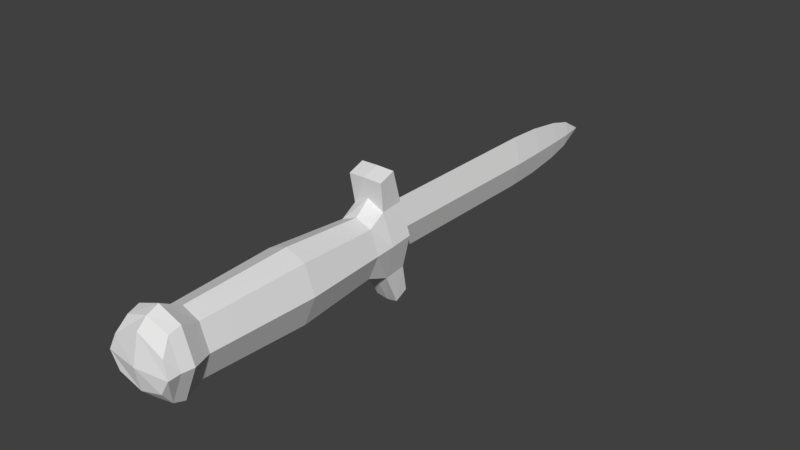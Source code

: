 # Source: knife_ct.blend  (saved by Blender 2.77.0; exported with 4.5.12 LTS)
import bpy
from mathutils import Matrix  # noqa: F401  (used for matrix-valued properties, if any)

bpy.ops.wm.read_factory_settings(use_empty=True)
scene = bpy.context.scene
scene.name = 'Scene'

# ---- collections
col_collection_1 = bpy.data.collections.new('Collection 1'); scene.collection.children.link(col_collection_1)

# ---- materials (node trees are filled in below, after node groups)
mat_material = bpy.data.materials.new('Material')
mat_material.alpha_threshold = 0.0
mat_material.use_transparent_shadow = False
mat_material.roughness = 0.5
mat_material.line_color = (0.0, 0.0, 0.0, 1.0)

# ---- material node trees

# ---- world
world_world = bpy.data.worlds.new('World'); scene.world = world_world
world_world.color = (0.05088, 0.05088, 0.05088)
world_world.use_sun_shadow = False
world_world.sun_shadow_jitter_overblur = 0.0
world_world.cycles.sampling_method = 'MANUAL'

# ---- meshes
me_cube_001 = bpy.data.meshes.new('Cube.001')
me_cube_001.from_pydata([(0.0, -0.07338, -0.09767), (0.0, -0.07338, 0.08726), (0.0, 0.628, -0.09767), (0.0, 0.628, 0.08726), (0.0, 0.8816, -0.07422), (0.0, 0.8816, 0.06381), (0.0, 0.7548, -0.09157), (0.0, 0.7548, 0.08117), (0.0, 0.9659, 0.04148), (0.0, 0.9659, -0.05188), (-0.02781, -0.07338, -0.005203), (-0.02781, 0.628, -0.005203), (0.02781, 0.628, -0.005203), (0.02781, -0.07338, -0.005203), (-0.01697, 0.8816, -0.005203), (0.01697, 0.8816, -0.005203), (0.0, 1.045, -0.005203), (0.02359, 0.7548, -0.005203), (-0.02359, 0.7548, -0.005203), (-0.01095, 0.9659, -0.005203), (0.01095, 0.9659, -0.005203)], [], [(10, 11, 2, 0), (12, 13, 0, 2), (13, 10, 0), (20, 9, 16), (18, 7, 5, 14), (17, 6, 4, 15), (19, 8, 16), (12, 2, 6, 17), (11, 3, 7, 18), (14, 5, 8, 19), (15, 4, 9, 20), (5, 15, 20, 8), (4, 14, 19, 9), (2, 11, 18, 6), (3, 12, 17, 7), (9, 19, 16), (7, 17, 15, 5), (6, 18, 14, 4), (8, 20, 16), (1, 10, 13), (3, 1, 13, 12), (1, 3, 11, 10)])
_k = set([(0, 2), (0, 10), (0, 13), (1, 3), (1, 10), (1, 13), (2, 6), (3, 7), (4, 6), (4, 9), (5, 7), (5, 8), (8, 16), (9, 16)])
me_cube_001.attributes.new('sharp_edge', 'BOOLEAN', 'EDGE').data.foreach_set('value', [ (min(e.vertices), max(e.vertices)) in _k for e in me_cube_001.edges])
me_cube_001.use_remesh_preserve_volume = False
me_cube_001.use_remesh_preserve_attributes = False
me_cube_001.use_mirror_x = True
me_cube_001.update()
me_cube = bpy.data.meshes.new('Cube')
me_cube.from_pydata([(0.06844, -0.9815, -0.11), (0.08289, -1.024, -0.05467), (-0.08289, -1.024, -0.05467), (-0.06844, -0.9815, -0.11), (0.07928, -0.9815, 0.09881), (0.09374, -1.016, 0.05149), (-0.09374, -1.016, 0.05149), (-0.07928, -0.9815, 0.09881), (0.1147, -0.9815, 0.0008992), (0.1147, -1.024, -0.001112), (-0.1147, -1.024, -0.001112), (-0.1147, -0.9815, 0.0008992), (0.0, -0.9815, -0.1245), (0.0, -1.024, -0.07997), (0.0, -0.9815, 0.1263), (0.0, -1.016, 0.09412), (0.0, -0.868, -0.1171), (0.0, -1.039, -0.001112), (0.0, -0.941, -0.1397), (-0.06977, -0.941, -0.1235), (0.1218, -0.941, 0.00126), (0.08196, -0.941, 0.1114), (-0.1218, -0.941, 0.00126), (-0.08196, -0.941, 0.1114), (0.0, -0.941, 0.1423), (0.06977, -0.941, -0.1235), (0.0, -0.4921, -0.1306), (-0.05136, -0.868, -0.1045), (0.09183, -0.868, -0.007412), (0.06085, -0.868, 0.07826), (-0.09183, -0.868, -0.007412), (-0.06085, -0.868, 0.07826), (0.0, -0.868, 0.1023), (0.05136, -0.868, -0.1045), (0.0, -0.1999, -0.1103), (-0.05946, -0.4921, -0.1163), (0.105, -0.4921, -0.007094), (0.07014, -0.4921, 0.08934), (-0.105, -0.4921, -0.007094), (-0.07014, -0.4921, 0.08934), (0.0, -0.4921, 0.1164), (0.05946, -0.4921, -0.1163), (0.0, -0.1171, -0.1476), (-0.04724, -0.1999, -0.09844), (0.08513, -0.1999, -0.007573), (0.05612, -0.1999, 0.07264), (-0.08513, -0.1999, -0.007573), (-0.05612, -0.1999, 0.07264), (0.0, -0.1999, 0.09513), (0.04724, -0.1999, -0.09844), (0.0, -0.03774, -0.1397), (-0.04724, -0.1188, -0.1311), (0.08513, -0.1316, -0.004135), (0.05612, -0.1428, 0.1079), (-0.08513, -0.1316, -0.004135), (-0.05612, -0.1428, 0.1079), (0.0, -0.146, 0.1394), (0.04724, -0.1188, -0.1311), (0.0, -0.1614, 0.2128), (-0.04724, -0.03941, -0.1231), (0.08513, -0.05217, 0.003846), (0.05612, -0.06344, 0.1159), (-0.08513, -0.05217, 0.003846), (-0.05612, -0.06344, 0.1159), (0.0, -0.0666, 0.1474), (0.04724, -0.03941, -0.1231), (0.0, -0.05217, 0.003846), (-0.06116, -0.1581, 0.2097), (0.06116, -0.1581, 0.2097), (-0.06116, -0.1008, 0.2306), (0.0, -0.104, 0.2337), (0.06116, -0.1008, 0.2306), (0.0, -0.05695, -0.253), (-0.03975, -0.06177, -0.2432), (0.03975, -0.06177, -0.2432), (0.03975, -0.01466, -0.2201), (0.0, -0.009834, -0.2299), (-0.03975, -0.01466, -0.2201)], [], [(12, 13, 2, 3), (14, 7, 6, 15), (8, 4, 5, 9), (17, 15, 6, 10), (10, 6, 7, 11), (4, 8, 20, 21), (3, 11, 22, 19), (2, 10, 11, 3), (13, 17, 10, 2), (0, 8, 9, 1), (1, 9, 17, 13), (12, 3, 19, 18), (8, 0, 25, 20), (9, 5, 15, 17), (4, 14, 15, 5), (0, 1, 13, 12), (25, 18, 16, 33), (18, 19, 27, 16), (22, 23, 31, 30), (20, 25, 33, 28), (14, 4, 21, 24), (0, 12, 18, 25), (7, 14, 24, 23), (11, 7, 23, 22), (16, 27, 35, 26), (30, 31, 39, 38), (28, 33, 41, 36), (32, 29, 37, 40), (19, 22, 30, 27), (23, 24, 32, 31), (21, 20, 28, 29), (24, 21, 29, 32), (40, 37, 45, 48), (37, 36, 44, 45), (39, 40, 48, 47), (35, 38, 46, 43), (33, 16, 26, 41), (27, 30, 38, 35), (31, 32, 40, 39), (29, 28, 36, 37), (47, 48, 56, 55), (43, 46, 54, 51), (49, 34, 42, 57), (34, 43, 51, 42), (36, 41, 49, 44), (38, 39, 47, 46), (26, 35, 43, 34), (41, 26, 34, 49), (42, 51, 73, 72), (51, 59, 77, 73), (54, 55, 63, 62), (52, 57, 65, 60), (45, 44, 52, 53), (48, 45, 53, 56), (44, 49, 57, 52), (46, 47, 55, 54), (66, 50, 59, 62), (64, 66, 62, 63), (61, 60, 66, 64), (60, 65, 50, 66), (51, 54, 62, 59), (53, 61, 71, 68), (53, 52, 60, 61), (61, 64, 70, 71), (67, 58, 70, 69), (58, 68, 71, 70), (63, 55, 67, 69), (55, 56, 58, 67), (56, 53, 68, 58), (64, 63, 69, 70), (74, 72, 76, 75), (72, 73, 77, 76), (65, 57, 74, 75), (57, 42, 72, 74), (59, 50, 76, 77), (50, 65, 75, 76)])
me_cube.materials.append(mat_material)
me_cube.use_remesh_preserve_volume = False
me_cube.use_remesh_preserve_attributes = False
me_cube.use_mirror_x = True
me_cube.update()

# ---- objects
ob_blade = bpy.data.objects.new('blade', me_cube_001)
ob_handle = bpy.data.objects.new('handle', me_cube)

# ---- transforms, parenting, visibility, modifiers, constraints
ob_blade.location = (0.0, 0.0, 0.0)
ob_blade.lineart.crease_threshold = 0.0
ob_blade.use_mesh_mirror_x = True
ob_handle.location = (0.0, 0.0, 0.0)
ob_handle.lock_rotations_4d = False
ob_handle.empty_display_type = 'ARROWS'
ob_handle.lineart.crease_threshold = 0.0
ob_handle.use_mesh_mirror_x = True

# ---- collection membership
col_collection_1.objects.link(ob_blade)
col_collection_1.objects.link(ob_handle)

# ---- scene / render settings (as saved in the file)
scene.frame_start = 1; scene.frame_end = 250; scene.frame_set(1)
scene.render.engine = 'BLENDER_EEVEE_NEXT'
scene.render.resolution_percentage = 50
scene.render.dither_intensity = 0.0
scene.cycles.use_denoising = False
scene.cycles.samples = 128
scene.cycles.sampling_pattern = 'TABULATED_SOBOL'
scene.cycles.light_sampling_threshold = 0.0
scene.cycles.use_adaptive_sampling = False
scene.cycles.use_light_tree = False
scene.cycles.blur_glossy = 0.0
scene.cycles.sample_clamp_indirect = 0.0
scene.view_settings.view_transform = 'Standard'
bpy.context.view_layer.update()

# ---- added for rendering (the .blend has no active camera and no usable light): camera, sun
cam_auto = bpy.data.cameras.new('AutoCamera')
cam_auto.lens = 50.0
cam_auto.sensor_width = 36.0
cam_auto.clip_end = 1000.0
ob_auto_camera = bpy.data.objects.new('AutoCamera', cam_auto)
scene.collection.objects.link(ob_auto_camera)
ob_auto_camera.location = (1.99297, -2.38843, 1.5847)
ob_auto_camera.rotation_euler = (1.09748, -7.21219e-08, 0.694738)
scene.camera = ob_auto_camera
light_auto_sun = bpy.data.lights.new('AutoSun', 'SUN')
light_auto_sun.energy = 3.0
light_auto_sun.angle = 0.0523599
ob_auto_sun = bpy.data.objects.new('AutoSun', light_auto_sun)
scene.collection.objects.link(ob_auto_sun)
ob_auto_sun.rotation_euler = (0.872665, 0.174533, 0.523599)
bpy.context.view_layer.update()
